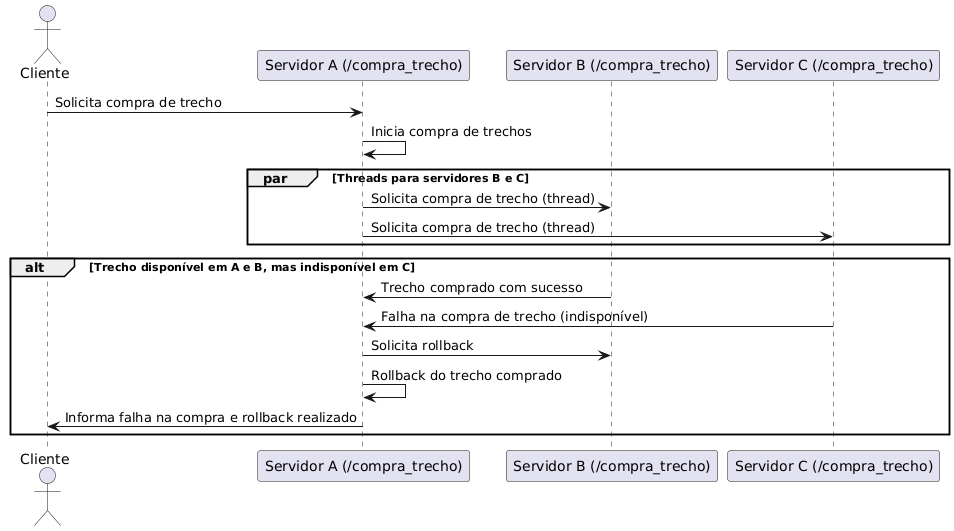

The diagram above was rendered by PlantUML. Its source (embedded in the PNG):
@startuml
actor Cliente
participant "Servidor A (/compra_trecho)" as ServerA
participant "Servidor B (/compra_trecho)" as ServerB
participant "Servidor C (/compra_trecho)" as ServerC

Cliente -> ServerA: Solicita compra de trecho
ServerA -> ServerA: Inicia compra de trechos

par Threads para servidores B e C
    ServerA -> ServerB: Solicita compra de trecho (thread)
    ServerA -> ServerC: Solicita compra de trecho (thread)
end

alt Trecho disponível em A e B, mas indisponível em C
    ServerB -> ServerA: Trecho comprado com sucesso
    ServerC -> ServerA: Falha na compra de trecho (indisponível)
    ServerA -> ServerB: Solicita rollback
    ServerA -> ServerA: Rollback do trecho comprado
    ServerA -> Cliente: Informa falha na compra e rollback realizado



end
@enduml